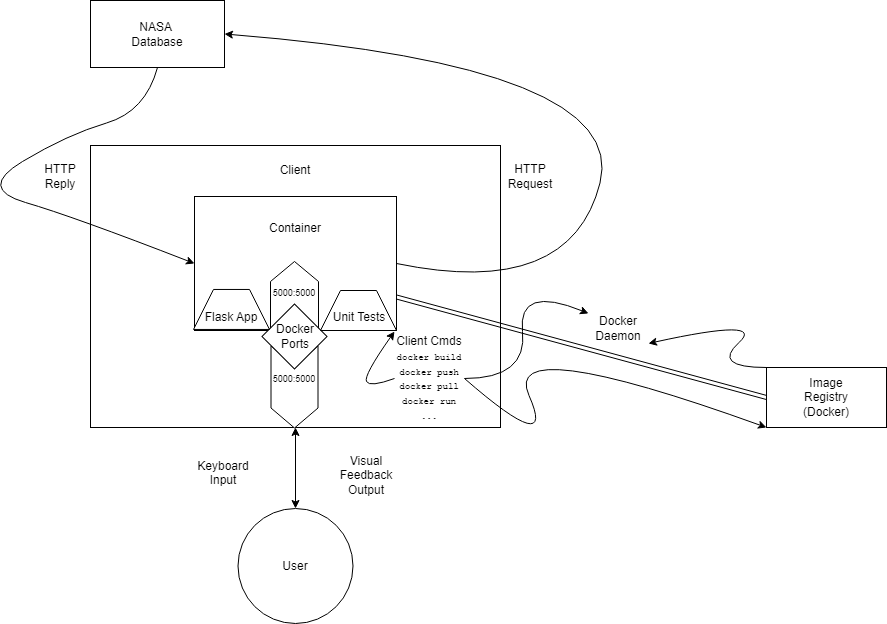

The diagram above was exported from draw.io. Its source (the exported page's mxGraphModel, read from the mxfile embedded in the PNG):
<mxGraphModel dx="1009" dy="1021" grid="0" gridSize="10" guides="1" tooltips="1" connect="1" arrows="1" fold="1" page="0" pageScale="1" pageWidth="850" pageHeight="1100" math="0" shadow="0">
  <root>
    <mxCell id="0" />
    <mxCell id="1" parent="0" />
    <mxCell id="oGJUszxGS0NBVuMf3Jjl-1" value="" style="rounded=0;whiteSpace=wrap;html=1;" vertex="1" parent="1">
      <mxGeometry x="229" y="110" width="410" height="282" as="geometry" />
    </mxCell>
    <mxCell id="oGJUszxGS0NBVuMf3Jjl-2" value="Client" style="text;html=1;align=center;verticalAlign=middle;whiteSpace=wrap;rounded=0;" vertex="1" parent="1">
      <mxGeometry x="404" y="120" width="60" height="30" as="geometry" />
    </mxCell>
    <mxCell id="oGJUszxGS0NBVuMf3Jjl-3" value="" style="rounded=0;whiteSpace=wrap;html=1;" vertex="1" parent="1">
      <mxGeometry x="333" y="161" width="202" height="134" as="geometry" />
    </mxCell>
    <mxCell id="oGJUszxGS0NBVuMf3Jjl-4" value="Container" style="text;html=1;align=center;verticalAlign=middle;whiteSpace=wrap;rounded=0;" vertex="1" parent="1">
      <mxGeometry x="404" y="178" width="60" height="30" as="geometry" />
    </mxCell>
    <mxCell id="oGJUszxGS0NBVuMf3Jjl-5" value="" style="ellipse;whiteSpace=wrap;html=1;aspect=fixed;" vertex="1" parent="1">
      <mxGeometry x="376.5" y="473" width="115" height="115" as="geometry" />
    </mxCell>
    <mxCell id="oGJUszxGS0NBVuMf3Jjl-6" value="User" style="text;html=1;align=center;verticalAlign=middle;whiteSpace=wrap;rounded=0;" vertex="1" parent="1">
      <mxGeometry x="404" y="515.5" width="60" height="30" as="geometry" />
    </mxCell>
    <mxCell id="oGJUszxGS0NBVuMf3Jjl-10" value="Visual Feedback&lt;br&gt;Output" style="text;html=1;align=center;verticalAlign=middle;whiteSpace=wrap;rounded=0;" vertex="1" parent="1">
      <mxGeometry x="475" y="425" width="60" height="30" as="geometry" />
    </mxCell>
    <mxCell id="oGJUszxGS0NBVuMf3Jjl-11" value="Keyboard Input&lt;div&gt;&lt;br/&gt;&lt;/div&gt;" style="text;html=1;align=center;verticalAlign=middle;whiteSpace=wrap;rounded=0;" vertex="1" parent="1">
      <mxGeometry x="332" y="430" width="60" height="30" as="geometry" />
    </mxCell>
    <mxCell id="oGJUszxGS0NBVuMf3Jjl-12" value="" style="shape=step;perimeter=stepPerimeter;whiteSpace=wrap;html=1;fixedSize=1;rotation=-90;" vertex="1" parent="1">
      <mxGeometry x="398" y="237" width="70" height="48" as="geometry" />
    </mxCell>
    <mxCell id="oGJUszxGS0NBVuMf3Jjl-14" value="" style="shape=step;perimeter=stepPerimeter;whiteSpace=wrap;html=1;fixedSize=1;rotation=90;" vertex="1" parent="1">
      <mxGeometry x="392" y="328" width="82" height="47" as="geometry" />
    </mxCell>
    <mxCell id="oGJUszxGS0NBVuMf3Jjl-15" value="" style="whiteSpace=wrap;html=1;aspect=fixed;rotation=45;" vertex="1" parent="1">
      <mxGeometry x="410" y="277.96" width="46" height="46" as="geometry" />
    </mxCell>
    <mxCell id="oGJUszxGS0NBVuMf3Jjl-16" value="Docker Ports" style="text;html=1;align=center;verticalAlign=middle;whiteSpace=wrap;rounded=0;" vertex="1" parent="1">
      <mxGeometry x="404" y="285.96" width="60" height="30" as="geometry" />
    </mxCell>
    <mxCell id="oGJUszxGS0NBVuMf3Jjl-17" value="&lt;font style=&quot;font-size: 9px;&quot;&gt;5000:5000&lt;/font&gt;" style="text;html=1;align=center;verticalAlign=middle;whiteSpace=wrap;rounded=0;" vertex="1" parent="1">
      <mxGeometry x="403" y="242" width="60" height="30" as="geometry" />
    </mxCell>
    <mxCell id="oGJUszxGS0NBVuMf3Jjl-18" value="&lt;font style=&quot;font-size: 9px;&quot;&gt;5000:5000&lt;/font&gt;" style="text;html=1;align=center;verticalAlign=middle;whiteSpace=wrap;rounded=0;" vertex="1" parent="1">
      <mxGeometry x="403" y="328" width="60" height="30" as="geometry" />
    </mxCell>
    <mxCell id="oGJUszxGS0NBVuMf3Jjl-19" value="" style="endArrow=classic;startArrow=classic;html=1;rounded=0;exitX=0.5;exitY=0;exitDx=0;exitDy=0;entryX=0.5;entryY=1;entryDx=0;entryDy=0;" edge="1" parent="1" source="oGJUszxGS0NBVuMf3Jjl-5" target="oGJUszxGS0NBVuMf3Jjl-1">
      <mxGeometry width="50" height="50" relative="1" as="geometry">
        <mxPoint x="425" y="387" as="sourcePoint" />
        <mxPoint x="475" y="337" as="targetPoint" />
      </mxGeometry>
    </mxCell>
    <mxCell id="oGJUszxGS0NBVuMf3Jjl-20" value="" style="rounded=0;whiteSpace=wrap;html=1;" vertex="1" parent="1">
      <mxGeometry x="229" y="-35" width="134" height="67" as="geometry" />
    </mxCell>
    <mxCell id="oGJUszxGS0NBVuMf3Jjl-21" value="NASA&amp;nbsp;&lt;br&gt;Database" style="text;html=1;align=center;verticalAlign=middle;whiteSpace=wrap;rounded=0;" vertex="1" parent="1">
      <mxGeometry x="266" y="-16.5" width="60" height="30" as="geometry" />
    </mxCell>
    <mxCell id="oGJUszxGS0NBVuMf3Jjl-22" value="" style="curved=1;endArrow=classic;html=1;rounded=0;exitX=0.5;exitY=1;exitDx=0;exitDy=0;entryX=0;entryY=0.5;entryDx=0;entryDy=0;" edge="1" parent="1" source="oGJUszxGS0NBVuMf3Jjl-20" target="oGJUszxGS0NBVuMf3Jjl-3">
      <mxGeometry width="50" height="50" relative="1" as="geometry">
        <mxPoint x="707" y="309" as="sourcePoint" />
        <mxPoint x="757" y="259" as="targetPoint" />
        <Array as="points">
          <mxPoint x="284" y="76" />
          <mxPoint x="206" y="99" />
          <mxPoint x="116" y="153" />
          <mxPoint x="212" y="181" />
        </Array>
      </mxGeometry>
    </mxCell>
    <mxCell id="oGJUszxGS0NBVuMf3Jjl-24" value="" style="curved=1;endArrow=classic;html=1;rounded=0;exitX=1;exitY=0.5;exitDx=0;exitDy=0;entryX=1;entryY=0.5;entryDx=0;entryDy=0;" edge="1" parent="1" source="oGJUszxGS0NBVuMf3Jjl-3" target="oGJUszxGS0NBVuMf3Jjl-20">
      <mxGeometry width="50" height="50" relative="1" as="geometry">
        <mxPoint x="539" y="227" as="sourcePoint" />
        <mxPoint x="576" y="423" as="targetPoint" />
        <Array as="points">
          <mxPoint x="709" y="264" />
          <mxPoint x="768" y="31" />
        </Array>
      </mxGeometry>
    </mxCell>
    <mxCell id="oGJUszxGS0NBVuMf3Jjl-25" value="HTTP Request" style="text;html=1;align=center;verticalAlign=middle;whiteSpace=wrap;rounded=0;" vertex="1" parent="1">
      <mxGeometry x="639" y="126" width="60" height="30" as="geometry" />
    </mxCell>
    <mxCell id="oGJUszxGS0NBVuMf3Jjl-26" value="HTTP Reply" style="text;html=1;align=center;verticalAlign=middle;whiteSpace=wrap;rounded=0;" vertex="1" parent="1">
      <mxGeometry x="169" y="126" width="60" height="30" as="geometry" />
    </mxCell>
    <mxCell id="oGJUszxGS0NBVuMf3Jjl-27" value="" style="rounded=0;whiteSpace=wrap;html=1;" vertex="1" parent="1">
      <mxGeometry x="905" y="332" width="120" height="60" as="geometry" />
    </mxCell>
    <mxCell id="oGJUszxGS0NBVuMf3Jjl-28" value="Image Registry (Docker)" style="text;html=1;align=center;verticalAlign=middle;whiteSpace=wrap;rounded=0;" vertex="1" parent="1">
      <mxGeometry x="935" y="347" width="60" height="30" as="geometry" />
    </mxCell>
    <mxCell id="oGJUszxGS0NBVuMf3Jjl-30" value="" style="shape=link;html=1;rounded=0;entryX=0;entryY=0.5;entryDx=0;entryDy=0;exitX=1;exitY=0.75;exitDx=0;exitDy=0;" edge="1" parent="1" source="oGJUszxGS0NBVuMf3Jjl-3" target="oGJUszxGS0NBVuMf3Jjl-27">
      <mxGeometry width="100" relative="1" as="geometry">
        <mxPoint x="591" y="184" as="sourcePoint" />
        <mxPoint x="691" y="184" as="targetPoint" />
      </mxGeometry>
    </mxCell>
    <mxCell id="oGJUszxGS0NBVuMf3Jjl-31" value="Docker Daemon" style="text;html=1;align=center;verticalAlign=middle;whiteSpace=wrap;rounded=0;" vertex="1" parent="1">
      <mxGeometry x="727" y="277.96" width="60" height="30" as="geometry" />
    </mxCell>
    <mxCell id="oGJUszxGS0NBVuMf3Jjl-32" value="" style="shape=trapezoid;perimeter=trapezoidPerimeter;whiteSpace=wrap;html=1;fixedSize=1;" vertex="1" parent="1">
      <mxGeometry x="332" y="253.96" width="76" height="40" as="geometry" />
    </mxCell>
    <mxCell id="oGJUszxGS0NBVuMf3Jjl-33" value="" style="shape=trapezoid;perimeter=trapezoidPerimeter;whiteSpace=wrap;html=1;fixedSize=1;" vertex="1" parent="1">
      <mxGeometry x="459" y="255.00000000000003" width="76" height="40" as="geometry" />
    </mxCell>
    <mxCell id="oGJUszxGS0NBVuMf3Jjl-35" value="Flask App" style="text;html=1;align=center;verticalAlign=middle;whiteSpace=wrap;rounded=0;" vertex="1" parent="1">
      <mxGeometry x="340" y="267" width="60" height="30" as="geometry" />
    </mxCell>
    <mxCell id="oGJUszxGS0NBVuMf3Jjl-36" value="Unit Tests" style="text;html=1;align=center;verticalAlign=middle;whiteSpace=wrap;rounded=0;" vertex="1" parent="1">
      <mxGeometry x="468" y="267" width="60" height="30" as="geometry" />
    </mxCell>
    <mxCell id="oGJUszxGS0NBVuMf3Jjl-37" value="Client Cmds&lt;br&gt;&lt;font style=&quot;font-size: 9px;&quot; face=&quot;Courier New&quot;&gt;docker build&lt;br&gt;docker push&lt;br&gt;docker pull&lt;br&gt;docker run&lt;br&gt;...&lt;/font&gt;" style="text;html=1;align=center;verticalAlign=middle;whiteSpace=wrap;rounded=0;" vertex="1" parent="1">
      <mxGeometry x="533" y="296" width="70" height="94" as="geometry" />
    </mxCell>
    <mxCell id="oGJUszxGS0NBVuMf3Jjl-38" value="" style="curved=1;endArrow=classic;html=1;rounded=0;entryX=0;entryY=1;entryDx=0;entryDy=0;exitX=1;exitY=0.5;exitDx=0;exitDy=0;" edge="1" parent="1" source="oGJUszxGS0NBVuMf3Jjl-37" target="oGJUszxGS0NBVuMf3Jjl-27">
      <mxGeometry width="50" height="50" relative="1" as="geometry">
        <mxPoint x="589" y="373.96" as="sourcePoint" />
        <mxPoint x="639" y="323.96" as="targetPoint" />
        <Array as="points">
          <mxPoint x="696" y="424" />
          <mxPoint x="639" y="296" />
        </Array>
      </mxGeometry>
    </mxCell>
    <mxCell id="oGJUszxGS0NBVuMf3Jjl-39" value="" style="curved=1;endArrow=classic;html=1;rounded=0;exitX=0;exitY=0.5;exitDx=0;exitDy=0;entryX=0;entryY=0;entryDx=0;entryDy=0;" edge="1" parent="1" source="oGJUszxGS0NBVuMf3Jjl-37" target="oGJUszxGS0NBVuMf3Jjl-37">
      <mxGeometry width="50" height="50" relative="1" as="geometry">
        <mxPoint x="616" y="303" as="sourcePoint" />
        <mxPoint x="666" y="253" as="targetPoint" />
        <Array as="points">
          <mxPoint x="508" y="352" />
          <mxPoint x="502" y="340" />
        </Array>
      </mxGeometry>
    </mxCell>
    <mxCell id="oGJUszxGS0NBVuMf3Jjl-40" value="" style="curved=1;endArrow=classic;html=1;rounded=0;exitX=1;exitY=0.5;exitDx=0;exitDy=0;entryX=0;entryY=0;entryDx=0;entryDy=0;" edge="1" parent="1" source="oGJUszxGS0NBVuMf3Jjl-37" target="oGJUszxGS0NBVuMf3Jjl-31">
      <mxGeometry width="50" height="50" relative="1" as="geometry">
        <mxPoint x="616" y="303" as="sourcePoint" />
        <mxPoint x="666" y="253" as="targetPoint" />
        <Array as="points">
          <mxPoint x="666" y="343" />
          <mxPoint x="656" y="249" />
        </Array>
      </mxGeometry>
    </mxCell>
    <mxCell id="oGJUszxGS0NBVuMf3Jjl-43" value="" style="curved=1;endArrow=classic;html=1;rounded=0;entryX=1;entryY=1;entryDx=0;entryDy=0;" edge="1" parent="1" target="oGJUszxGS0NBVuMf3Jjl-31">
      <mxGeometry width="50" height="50" relative="1" as="geometry">
        <mxPoint x="905" y="332" as="sourcePoint" />
        <mxPoint x="955" y="282" as="targetPoint" />
        <Array as="points">
          <mxPoint x="850" y="332" />
          <mxPoint x="905" y="282" />
        </Array>
      </mxGeometry>
    </mxCell>
  </root>
</mxGraphModel>